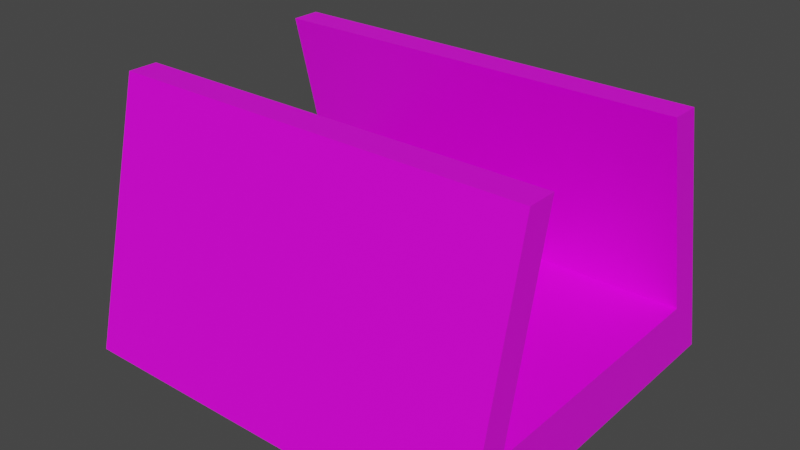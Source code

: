 # Source: corridor.blend  (saved by Blender 2.93.21; exported with 4.5.12 LTS)
import bpy
from mathutils import Matrix  # noqa: F401  (used for matrix-valued properties, if any)

bpy.ops.wm.read_factory_settings(use_empty=True)
scene = bpy.context.scene
scene.name = 'Scene'

# ---- collections
col_collection = bpy.data.collections.new('Collection'); scene.collection.children.link(col_collection)

# ---- images (referenced by path relative to the original .blend; pixels are not part of the script)
import os
ASSET_DIR = os.environ.get("B2B_ASSET_DIR", "")  # directory of the original .blend (textures are referenced by path, not embedded)
HERE = os.path.dirname(os.path.abspath(__file__))  # packed textures are extracted next to this script under _unpacked/

def load_image(name, relpath, width, height, colorspace="sRGB"):
    """Load a texture the original file referenced (path relative to the .blend, or extracted next to this script)."""
    p = next((c for c in (os.path.join(HERE, relpath), os.path.join(ASSET_DIR, relpath)) if relpath and os.path.exists(c)), "")
    if p:
        img = bpy.data.images.load(p, check_existing=True)
        img.name = name
    else:  # same state as the original file: an image datablock whose file is absent (Cycles renders it pink)
        img = bpy.data.images.new(name, width, height)
        img.source = "FILE"
        img.filepath = "//" + (relpath or name)
    img.colorspace_settings.name = colorspace
    return img
img_vehl1tanktop1_jpg = load_image('vehl1tanktop1.jpg', 'vehl1tanktop1.jpg', 1024, 1024, 'sRGB')

# ---- materials (node trees are filled in below, after node groups)
mat_material = bpy.data.materials.new('Material')
mat_material.alpha_threshold = 0.0
mat_material.use_transparent_shadow = False
mat_material.line_color = (0.0, 0.0, 0.0, 1.0)

# ---- material node trees
mat_material.use_nodes = True; mat_material.node_tree.nodes.clear()
_N = mat_material.node_tree.nodes; _L = mat_material.node_tree.links
n0 = _N.new('ShaderNodeOutputMaterial'); n0.name = 'Material Output'; n0.location = (300, 300)
n1 = _N.new('ShaderNodeBsdfPrincipled'); n1.name = 'Principled BSDF'; n1.location = (10, 300)
n1.distribution = 'GGX'
n1.subsurface_method = 'BURLEY'
n1.inputs[2].default_value = 0.4
n1.inputs[3].default_value = 1.45
n1.inputs[27].default_value = (0.0, 0.0, 0.0, 1.0)
n1.inputs[28].default_value = 1.0
n2 = _N.new('ShaderNodeTexImage'); n2.name = 'Image Texture'; n2.location = (-781, 203)
n2.image = img_vehl1tanktop1_jpg
_L.new(n1.outputs[0], n0.inputs[0])
_L.new(n2.outputs[0], n1.inputs[0])
n0.is_active_output = True

# ---- world
world_world = bpy.data.worlds.new('World'); scene.world = world_world
world_world.use_nodes = True; world_world.node_tree.nodes.clear()
_N = world_world.node_tree.nodes; _L = world_world.node_tree.links
n0 = _N.new('ShaderNodeOutputWorld'); n0.name = 'World Output'; n0.location = (300, 300)
n1 = _N.new('ShaderNodeBackground'); n1.name = 'Background'; n1.location = (10, 300)
n1.inputs[0].default_value = (0.05088, 0.05088, 0.05088, 1.0)
_L.new(n1.outputs[0], n0.inputs[0])
n0.is_active_output = True
world_world.color = (0.05088, 0.05088, 0.05088)
world_world.use_sun_shadow = False
world_world.sun_shadow_jitter_overblur = 0.0

# ---- meshes
me_cube = bpy.data.meshes.new('Cube')
me_cube.from_pydata([(1.747, 1.5, -0.25), (1.747, -1.5, -0.25), (-1.747, 1.5, -0.25), (-1.747, -1.5, -0.25), (1.747, -1.125, 0.25), (-1.747, 1.125, 0.25), (1.747, 1.125, 0.25), (-1.747, -1.125, 0.25), (1.747, 0.9799, 1.896), (1.747, -0.9799, 1.896), (-1.747, 0.9799, 1.896), (-1.747, -0.9799, 1.896), (1.747, -0.7349, 1.896), (-1.747, 0.7349, 1.896), (1.747, 0.7349, 1.896), (-1.747, -0.7349, 1.896)], [], [(12, 15, 11, 9), (4, 12, 9, 1, 0, 8, 14, 6), (3, 1, 9, 11), (2, 3, 11, 15, 7, 5, 13, 10), (4, 7, 15, 12), (10, 13, 14, 8), (8, 0, 2, 10), (5, 6, 14, 13), (1, 3, 2, 0), (4, 6, 5, 7)])
_uv = me_cube.uv_layers.new(name='UVMap')
_uv.uv.foreach_set('vector', [0.624, 0.8879, 0.624, 0.4454, 0.501, 0.4454, 0.501, 0.8879, 0.117, 0.9854, 0.499, 0.9712, 0.499, 0.9801, 0.001001, 0.999, 0.001001, 0.8899, 0.499, 0.9088, 0.499, 0.9177, 0.117, 0.9035, 0.499, 0.001001, 0.001001, 0.001001, 0.001001, 0.4434, 0.499, 0.4434, 0.626, 0.8879, 0.626, 0.4454, 0.749, 0.5222, 0.749, 0.5583, 0.6547, 0.5008, 0.6547, 0.8326, 0.749, 0.7751, 0.749, 0.8112, 0.501, 0.2212, 0.999, 0.2212, 0.999, 0.001001, 0.501, 0.001001, 0.874, 0.4454, 0.751, 0.4454, 0.751, 0.8879, 0.874, 0.8879, 0.499, 0.4454, 0.001001, 0.4454, 0.001001, 0.8879, 0.499, 0.8879, 0.501, 0.4434, 0.999, 0.4434, 0.999, 0.2232, 0.501, 0.2232, 0.999, 0.8879, 0.999, 0.4454, 0.876, 0.4454, 0.876, 0.8879, 0.999, 0.999, 0.999, 0.8899, 0.501, 0.8899, 0.501, 0.999])
me_cube.materials.append(mat_material)
me_cube.use_remesh_preserve_volume = False
me_cube.use_remesh_preserve_attributes = False
me_cube.use_mirror_vertex_groups = False
me_cube.update()

# ---- objects
ob_corridor = bpy.data.objects.new('corridor', me_cube)

# ---- transforms, parenting, visibility, modifiers, constraints
ob_corridor.location = (0.0, 0.0, 0.0)
ob_corridor.lock_rotations_4d = False
ob_corridor.empty_display_type = 'ARROWS'
ob_corridor.lineart.crease_threshold = 0.0

# ---- collection membership
col_collection.objects.link(ob_corridor)

# ---- scene / render settings (as saved in the file)
scene.frame_start = 1; scene.frame_end = 250; scene.frame_set(1)
scene.render.engine = 'BLENDER_EEVEE_NEXT'
scene.cycles.use_denoising = False
scene.cycles.samples = 128
scene.cycles.sampling_pattern = 'TABULATED_SOBOL'
scene.cycles.use_adaptive_sampling = False
scene.cycles.use_light_tree = False
scene.view_settings.view_transform = 'Filmic'
bpy.context.view_layer.update()

# ---- added for rendering (the .blend has no active camera and no usable light): camera, sun
cam_auto = bpy.data.cameras.new('AutoCamera')
cam_auto.lens = 50.0
cam_auto.sensor_width = 36.0
cam_auto.clip_end = 1000.0
ob_auto_camera = bpy.data.objects.new('AutoCamera', cam_auto)
scene.collection.objects.link(ob_auto_camera)
ob_auto_camera.location = (4.70024, -5.64029, 4.58304)
ob_auto_camera.rotation_euler = (1.09748, -7.21219e-08, 0.694738)
scene.camera = ob_auto_camera
light_auto_sun = bpy.data.lights.new('AutoSun', 'SUN')
light_auto_sun.energy = 3.0
light_auto_sun.angle = 0.0523599
ob_auto_sun = bpy.data.objects.new('AutoSun', light_auto_sun)
scene.collection.objects.link(ob_auto_sun)
ob_auto_sun.rotation_euler = (0.872665, 0.174533, 0.523599)
bpy.context.view_layer.update()
